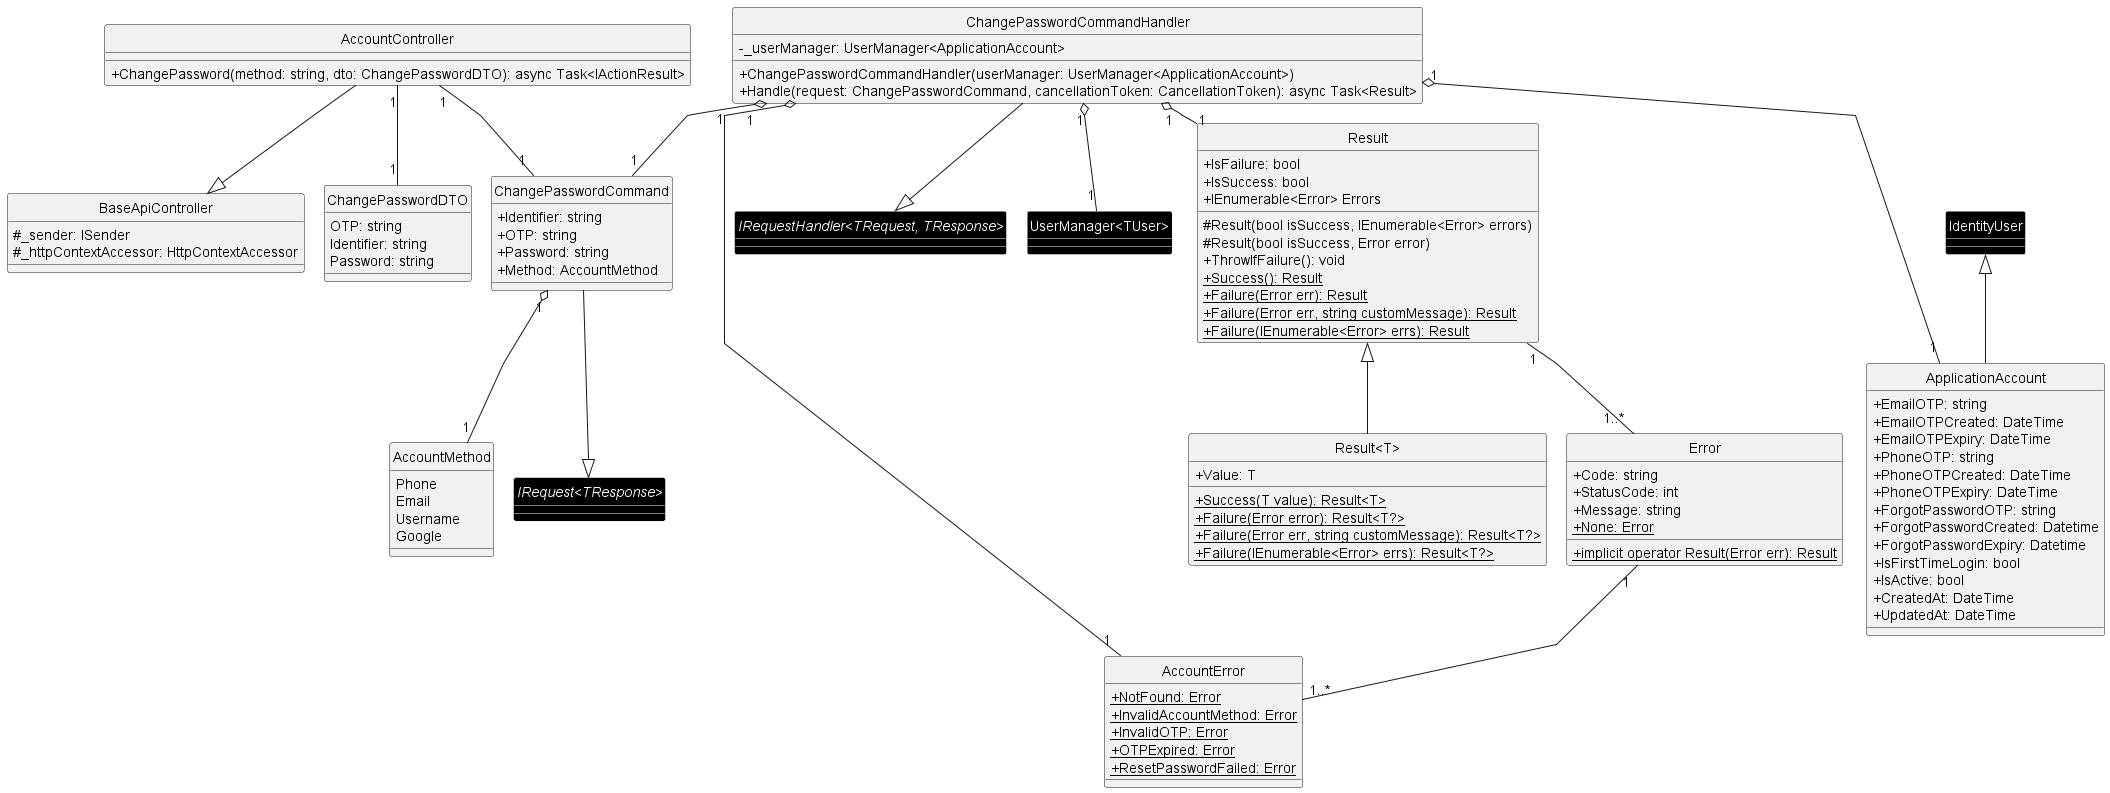

The diagram above was rendered by PlantUML. Its source (embedded in the PNG):
@startuml ClassDiagram
!include doc/SDS/CommonClassDiagram/ResultAndError.plantuml
skinparam classAttributeIconSize 0
skinparam linetype polyline
skinparam nodesep 20
skinparam ranksep 20
hide circle

class BaseApiController {
    #_sender: ISender
    #_httpContextAccessor: HttpContextAccessor
}

class AccountController {
    +ChangePassword(method: string, dto: ChangePasswordDTO): async Task<IActionResult>
}

class ChangePasswordCommand {
    +Identifier: string
    +OTP: string
    +Password: string
    +Method: AccountMethod 
}

class ChangePasswordCommandHandler {
    -_userManager: UserManager<ApplicationAccount> 
    +ChangePasswordCommandHandler(userManager: UserManager<ApplicationAccount>)
    +Handle(request: ChangePasswordCommand, cancellationToken: CancellationToken): async Task<Result>
}

class AccountError {
    {static} +NotFound: Error
    {static} +InvalidAccountMethod: Error
    {static} +InvalidOTP: Error
    {static} +OTPExpired: Error
    {static} +ResetPasswordFailed: Error
}

enum AccountMethod {
    Phone
    Email
    Username
    Google
}

class ChangePasswordDTO {
    OTP: string
    Identifier: string
    Password: string
}

!include doc/SDS/CommonClassDiagram/Account/AccountDbContext.plantuml 
remove IDisposable
remove DbSet<T>
remove IdentityUserLogin<T>
remove IDbContext
remove DbContext
remove IApplicationDbContext
remove ApplicationDbContext
remove IdentityDbContext<ApplicationAccount>

' =========== Library class ===========
interface "IRequest<TResponse>" #black;line:white;text:white
interface "IRequestHandler<TRequest, TResponse>" #black;line:white;text:white
class "UserManager<TUser>" #black;line:white;text:white
' =========== Library class ===========

AccountController --|> BaseApiController
AccountController "1"--"1" ChangePasswordCommand
AccountController "1"--"1" ChangePasswordDTO
ChangePasswordCommand "1" o--"1" AccountMethod
ChangePasswordCommand --|> "IRequest<TResponse>"

ChangePasswordCommandHandler --|> "IRequestHandler<TRequest, TResponse>"
ChangePasswordCommandHandler "1" o--"1" ChangePasswordCommand
ChangePasswordCommandHandler "1" o---"1" ApplicationAccount
ChangePasswordCommandHandler "1" o--"1" AccountError
ChangePasswordCommandHandler "1" o--"1" Result
ChangePasswordCommandHandler "1" o--"1" "UserManager<TUser>"

Error "1" --"1..*" AccountError

@enduml